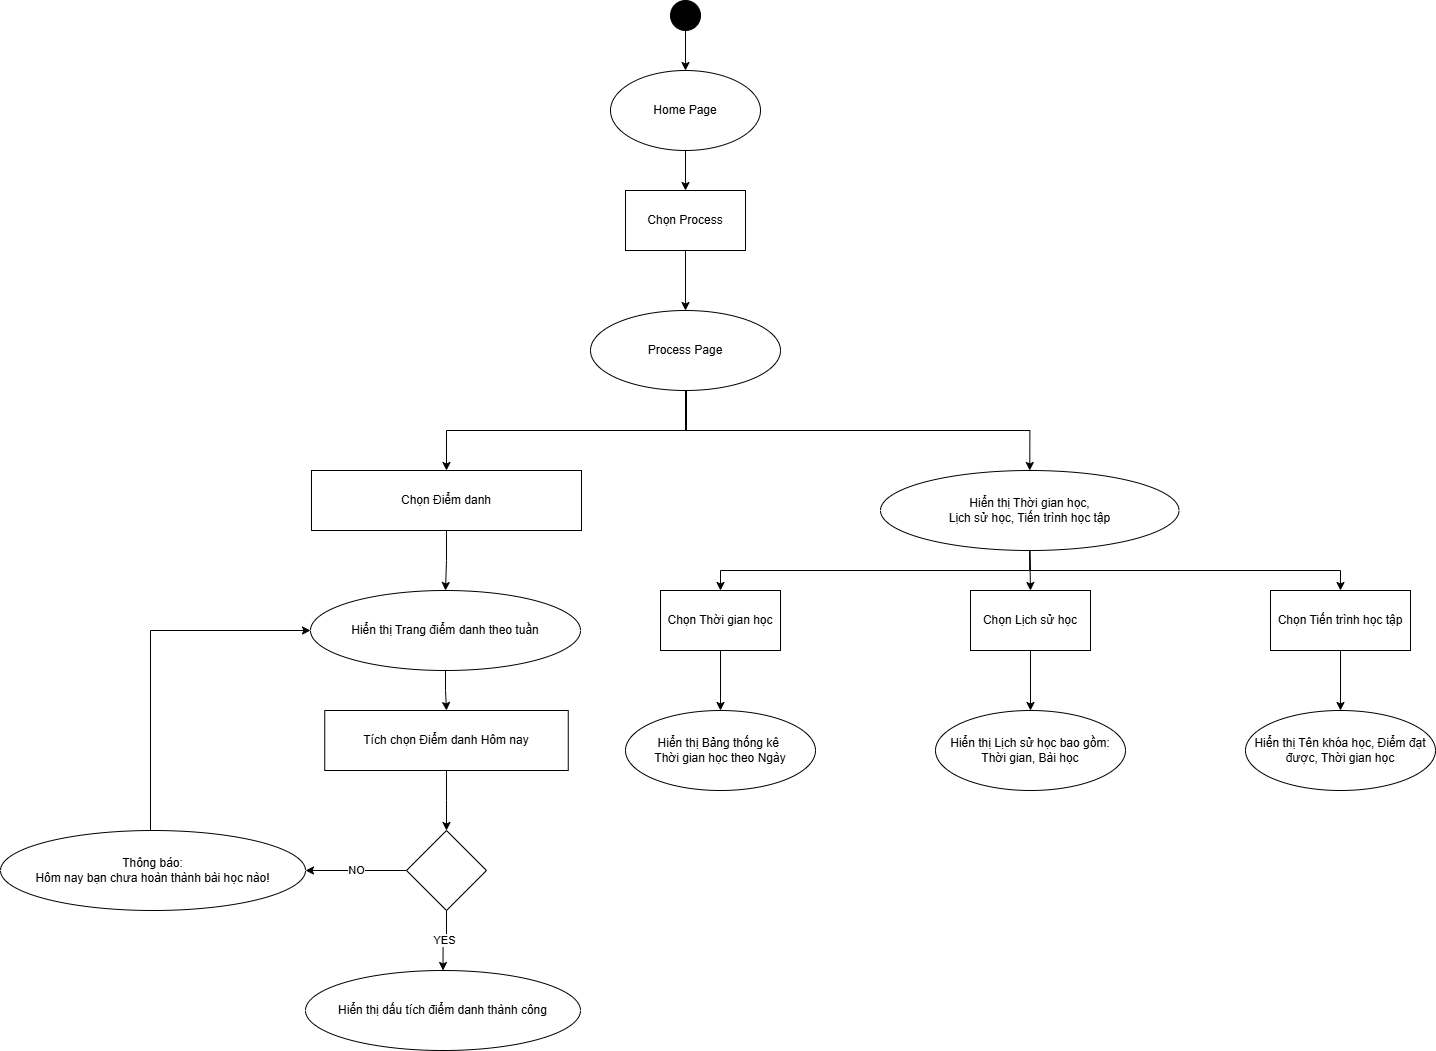

The diagram above was exported from draw.io. Its source (the exported page's mxGraphModel, read from the mxfile embedded in the PNG):
<mxGraphModel dx="2392" dy="1134" grid="1" gridSize="10" guides="1" tooltips="1" connect="1" arrows="1" fold="1" page="0" pageScale="1" pageWidth="850" pageHeight="1100" math="0" shadow="0">
  <root>
    <mxCell id="0" />
    <mxCell id="1" parent="0" />
    <mxCell id="cKrLBuX785VcKooQafiG-1" value="" style="edgeStyle=orthogonalEdgeStyle;rounded=0;orthogonalLoop=1;jettySize=auto;html=1;entryX=0.5;entryY=0;entryDx=0;entryDy=0;" edge="1" parent="1" source="cKrLBuX785VcKooQafiG-2" target="Wyz8q4qytgdn46dO-nlA-1">
      <mxGeometry relative="1" as="geometry">
        <mxPoint x="535" y="110" as="targetPoint" />
      </mxGeometry>
    </mxCell>
    <mxCell id="cKrLBuX785VcKooQafiG-2" value="" style="ellipse;fillColor=strokeColor;html=1;" vertex="1" parent="1">
      <mxGeometry x="520" y="50" width="30" height="30" as="geometry" />
    </mxCell>
    <mxCell id="Wyz8q4qytgdn46dO-nlA-3" value="" style="edgeStyle=orthogonalEdgeStyle;rounded=0;orthogonalLoop=1;jettySize=auto;html=1;" edge="1" parent="1" source="Wyz8q4qytgdn46dO-nlA-1" target="Wyz8q4qytgdn46dO-nlA-2">
      <mxGeometry relative="1" as="geometry" />
    </mxCell>
    <mxCell id="Wyz8q4qytgdn46dO-nlA-1" value="Home Page" style="ellipse;whiteSpace=wrap;html=1;" vertex="1" parent="1">
      <mxGeometry x="460" y="120" width="150" height="80" as="geometry" />
    </mxCell>
    <mxCell id="Wyz8q4qytgdn46dO-nlA-5" value="" style="edgeStyle=orthogonalEdgeStyle;rounded=0;orthogonalLoop=1;jettySize=auto;html=1;" edge="1" parent="1" source="Wyz8q4qytgdn46dO-nlA-2" target="Wyz8q4qytgdn46dO-nlA-7">
      <mxGeometry relative="1" as="geometry">
        <mxPoint x="535" y="360" as="targetPoint" />
      </mxGeometry>
    </mxCell>
    <mxCell id="Wyz8q4qytgdn46dO-nlA-2" value="Chọn Process" style="whiteSpace=wrap;html=1;" vertex="1" parent="1">
      <mxGeometry x="475" y="240" width="120" height="60" as="geometry" />
    </mxCell>
    <mxCell id="Wyz8q4qytgdn46dO-nlA-11" value="" style="edgeStyle=orthogonalEdgeStyle;rounded=0;orthogonalLoop=1;jettySize=auto;html=1;entryX=0.5;entryY=0;entryDx=0;entryDy=0;" edge="1" parent="1" target="Wyz8q4qytgdn46dO-nlA-10">
      <mxGeometry relative="1" as="geometry">
        <mxPoint x="536" y="440" as="sourcePoint" />
        <mxPoint x="176" y="530" as="targetPoint" />
        <Array as="points">
          <mxPoint x="536" y="480" />
          <mxPoint x="296" y="480" />
        </Array>
      </mxGeometry>
    </mxCell>
    <mxCell id="Wyz8q4qytgdn46dO-nlA-74" value="" style="edgeStyle=orthogonalEdgeStyle;rounded=0;orthogonalLoop=1;jettySize=auto;html=1;exitX=0.5;exitY=1;exitDx=0;exitDy=0;entryX=0.5;entryY=0;entryDx=0;entryDy=0;" edge="1" parent="1" source="Wyz8q4qytgdn46dO-nlA-7" target="Wyz8q4qytgdn46dO-nlA-75">
      <mxGeometry relative="1" as="geometry">
        <mxPoint x="858.5" y="520" as="targetPoint" />
      </mxGeometry>
    </mxCell>
    <mxCell id="Wyz8q4qytgdn46dO-nlA-7" value="Process Page" style="ellipse;whiteSpace=wrap;html=1;" vertex="1" parent="1">
      <mxGeometry x="440" y="360" width="190" height="80" as="geometry" />
    </mxCell>
    <mxCell id="Wyz8q4qytgdn46dO-nlA-13" value="" style="edgeStyle=orthogonalEdgeStyle;rounded=0;orthogonalLoop=1;jettySize=auto;html=1;" edge="1" parent="1" source="Wyz8q4qytgdn46dO-nlA-10" target="Wyz8q4qytgdn46dO-nlA-12">
      <mxGeometry relative="1" as="geometry" />
    </mxCell>
    <mxCell id="Wyz8q4qytgdn46dO-nlA-10" value="Chọn Điểm danh" style="whiteSpace=wrap;html=1;" vertex="1" parent="1">
      <mxGeometry x="161" y="520" width="270" height="60" as="geometry" />
    </mxCell>
    <mxCell id="Wyz8q4qytgdn46dO-nlA-15" value="" style="edgeStyle=orthogonalEdgeStyle;rounded=0;orthogonalLoop=1;jettySize=auto;html=1;" edge="1" parent="1" source="Wyz8q4qytgdn46dO-nlA-12" target="Wyz8q4qytgdn46dO-nlA-14">
      <mxGeometry relative="1" as="geometry" />
    </mxCell>
    <mxCell id="Wyz8q4qytgdn46dO-nlA-12" value="Hiển thị Trang điểm danh theo tuần" style="ellipse;whiteSpace=wrap;html=1;" vertex="1" parent="1">
      <mxGeometry x="160" y="640" width="270" height="80" as="geometry" />
    </mxCell>
    <mxCell id="Wyz8q4qytgdn46dO-nlA-81" value="" style="edgeStyle=orthogonalEdgeStyle;rounded=0;orthogonalLoop=1;jettySize=auto;html=1;" edge="1" parent="1" source="Wyz8q4qytgdn46dO-nlA-14" target="Wyz8q4qytgdn46dO-nlA-80">
      <mxGeometry relative="1" as="geometry" />
    </mxCell>
    <mxCell id="Wyz8q4qytgdn46dO-nlA-14" value="Tích chọn Điểm danh Hôm nay" style="whiteSpace=wrap;html=1;" vertex="1" parent="1">
      <mxGeometry x="174.25" y="760" width="243.5" height="60" as="geometry" />
    </mxCell>
    <mxCell id="Wyz8q4qytgdn46dO-nlA-89" value="" style="edgeStyle=orthogonalEdgeStyle;rounded=0;orthogonalLoop=1;jettySize=auto;html=1;" edge="1" parent="1" source="Wyz8q4qytgdn46dO-nlA-75" target="Wyz8q4qytgdn46dO-nlA-88">
      <mxGeometry relative="1" as="geometry">
        <Array as="points">
          <mxPoint x="879" y="620" />
          <mxPoint x="570" y="620" />
        </Array>
      </mxGeometry>
    </mxCell>
    <mxCell id="Wyz8q4qytgdn46dO-nlA-75" value="Hiển thị Thời gian học,&lt;div&gt;Lịch sử học, Tiến trình học tập&lt;/div&gt;" style="ellipse;whiteSpace=wrap;html=1;" vertex="1" parent="1">
      <mxGeometry x="730" y="520" width="298.5" height="80" as="geometry" />
    </mxCell>
    <mxCell id="Wyz8q4qytgdn46dO-nlA-83" value="YES" style="edgeStyle=orthogonalEdgeStyle;rounded=0;orthogonalLoop=1;jettySize=auto;html=1;" edge="1" parent="1" source="Wyz8q4qytgdn46dO-nlA-80" target="Wyz8q4qytgdn46dO-nlA-82">
      <mxGeometry relative="1" as="geometry" />
    </mxCell>
    <mxCell id="Wyz8q4qytgdn46dO-nlA-85" value="NO" style="edgeStyle=orthogonalEdgeStyle;rounded=0;orthogonalLoop=1;jettySize=auto;html=1;" edge="1" parent="1" source="Wyz8q4qytgdn46dO-nlA-80" target="Wyz8q4qytgdn46dO-nlA-84">
      <mxGeometry relative="1" as="geometry" />
    </mxCell>
    <mxCell id="Wyz8q4qytgdn46dO-nlA-80" value="" style="rhombus;whiteSpace=wrap;html=1;" vertex="1" parent="1">
      <mxGeometry x="256" y="880" width="80" height="80" as="geometry" />
    </mxCell>
    <mxCell id="Wyz8q4qytgdn46dO-nlA-82" value="Hiển thị dấu tích điểm danh thành công" style="ellipse;whiteSpace=wrap;html=1;direction=south;" vertex="1" parent="1">
      <mxGeometry x="155" y="1020" width="275" height="80" as="geometry" />
    </mxCell>
    <mxCell id="Wyz8q4qytgdn46dO-nlA-87" value="" style="edgeStyle=orthogonalEdgeStyle;rounded=0;orthogonalLoop=1;jettySize=auto;html=1;entryX=0;entryY=0.5;entryDx=0;entryDy=0;exitX=0.5;exitY=0;exitDx=0;exitDy=0;" edge="1" parent="1" source="Wyz8q4qytgdn46dO-nlA-84" target="Wyz8q4qytgdn46dO-nlA-12">
      <mxGeometry relative="1" as="geometry">
        <mxPoint x="-40" y="850.3226662272475" as="sourcePoint" />
        <mxPoint x="120" y="650" as="targetPoint" />
        <Array as="points">
          <mxPoint y="880" />
          <mxPoint y="680" />
        </Array>
      </mxGeometry>
    </mxCell>
    <mxCell id="Wyz8q4qytgdn46dO-nlA-84" value="&lt;div&gt;Thông báo:&lt;/div&gt;Hôm nay bạn chưa hoàn thành bài học nào!" style="ellipse;whiteSpace=wrap;html=1;" vertex="1" parent="1">
      <mxGeometry x="-150" y="880" width="305" height="80" as="geometry" />
    </mxCell>
    <mxCell id="Wyz8q4qytgdn46dO-nlA-91" value="" style="edgeStyle=orthogonalEdgeStyle;rounded=0;orthogonalLoop=1;jettySize=auto;html=1;" edge="1" parent="1" source="Wyz8q4qytgdn46dO-nlA-88" target="Wyz8q4qytgdn46dO-nlA-90">
      <mxGeometry relative="1" as="geometry" />
    </mxCell>
    <mxCell id="Wyz8q4qytgdn46dO-nlA-88" value="Chọn Thời gian học" style="whiteSpace=wrap;html=1;" vertex="1" parent="1">
      <mxGeometry x="510" y="640" width="120" height="60" as="geometry" />
    </mxCell>
    <mxCell id="Wyz8q4qytgdn46dO-nlA-90" value="Hiển thị Bảng thống kê&amp;nbsp;&lt;div&gt;Thời gian học theo Ngày&lt;/div&gt;" style="ellipse;whiteSpace=wrap;html=1;" vertex="1" parent="1">
      <mxGeometry x="475" y="760" width="190" height="80" as="geometry" />
    </mxCell>
    <mxCell id="Wyz8q4qytgdn46dO-nlA-95" value="" style="edgeStyle=orthogonalEdgeStyle;rounded=0;orthogonalLoop=1;jettySize=auto;html=1;" edge="1" parent="1" source="Wyz8q4qytgdn46dO-nlA-92" target="Wyz8q4qytgdn46dO-nlA-94">
      <mxGeometry relative="1" as="geometry" />
    </mxCell>
    <mxCell id="Wyz8q4qytgdn46dO-nlA-92" value="Chọn Lịch sử học" style="whiteSpace=wrap;html=1;" vertex="1" parent="1">
      <mxGeometry x="820" y="640" width="120" height="60" as="geometry" />
    </mxCell>
    <mxCell id="Wyz8q4qytgdn46dO-nlA-93" value="" style="endArrow=classic;html=1;rounded=0;exitX=0.5;exitY=1;exitDx=0;exitDy=0;entryX=0.5;entryY=0;entryDx=0;entryDy=0;" edge="1" parent="1" source="Wyz8q4qytgdn46dO-nlA-75" target="Wyz8q4qytgdn46dO-nlA-92">
      <mxGeometry width="50" height="50" relative="1" as="geometry">
        <mxPoint x="720" y="650" as="sourcePoint" />
        <mxPoint x="770" y="600" as="targetPoint" />
      </mxGeometry>
    </mxCell>
    <mxCell id="Wyz8q4qytgdn46dO-nlA-94" value="Hiển thị Lịch sử học bao gồm:&lt;br&gt;Thời gian, Bài học" style="ellipse;whiteSpace=wrap;html=1;" vertex="1" parent="1">
      <mxGeometry x="785" y="760" width="190" height="80" as="geometry" />
    </mxCell>
    <mxCell id="Wyz8q4qytgdn46dO-nlA-101" value="" style="edgeStyle=orthogonalEdgeStyle;rounded=0;orthogonalLoop=1;jettySize=auto;html=1;" edge="1" parent="1" source="Wyz8q4qytgdn46dO-nlA-98" target="Wyz8q4qytgdn46dO-nlA-100">
      <mxGeometry relative="1" as="geometry" />
    </mxCell>
    <mxCell id="Wyz8q4qytgdn46dO-nlA-98" value="Chọn Tiến trình học tập" style="whiteSpace=wrap;html=1;" vertex="1" parent="1">
      <mxGeometry x="1120" y="640" width="140" height="60" as="geometry" />
    </mxCell>
    <mxCell id="Wyz8q4qytgdn46dO-nlA-99" value="" style="endArrow=classic;html=1;rounded=0;entryX=0.5;entryY=0;entryDx=0;entryDy=0;exitX=0.5;exitY=1;exitDx=0;exitDy=0;" edge="1" parent="1" source="Wyz8q4qytgdn46dO-nlA-75" target="Wyz8q4qytgdn46dO-nlA-98">
      <mxGeometry width="50" height="50" relative="1" as="geometry">
        <mxPoint x="1000" y="600" as="sourcePoint" />
        <mxPoint x="1050" y="550" as="targetPoint" />
        <Array as="points">
          <mxPoint x="880" y="620" />
          <mxPoint x="1190" y="620" />
        </Array>
      </mxGeometry>
    </mxCell>
    <mxCell id="Wyz8q4qytgdn46dO-nlA-100" value="Hiển thị Tên khóa học, Điểm đạt được, Thời gian học" style="ellipse;whiteSpace=wrap;html=1;" vertex="1" parent="1">
      <mxGeometry x="1095" y="760" width="190" height="80" as="geometry" />
    </mxCell>
  </root>
</mxGraphModel>